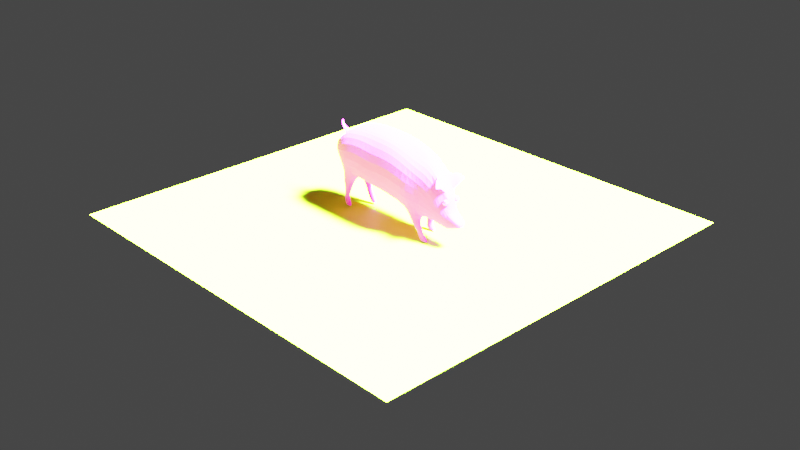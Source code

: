 # Source: pigCompleted.blend  (saved by Blender 2.80.75; exported with 4.5.12 LTS)
import bpy
from mathutils import Matrix  # noqa: F401  (used for matrix-valued properties, if any)

bpy.ops.wm.read_factory_settings(use_empty=True)
scene = bpy.context.scene
scene.name = 'Scene'

# ---- collections
col_collection = bpy.data.collections.new('Collection'); scene.collection.children.link(col_collection)

# ---- images (referenced by path relative to the original .blend; pixels are not part of the script)
import os
ASSET_DIR = os.environ.get("B2B_ASSET_DIR", "")  # directory of the original .blend (textures are referenced by path, not embedded)
HERE = os.path.dirname(os.path.abspath(__file__))  # packed textures are extracted next to this script under _unpacked/

def load_image(name, relpath, width, height, colorspace="sRGB"):
    """Load a texture the original file referenced (path relative to the .blend, or extracted next to this script)."""
    p = next((c for c in (os.path.join(HERE, relpath), os.path.join(ASSET_DIR, relpath)) if relpath and os.path.exists(c)), "")
    if p:
        img = bpy.data.images.load(p, check_existing=True)
        img.name = name
    else:  # same state as the original file: an image datablock whose file is absent (Cycles renders it pink)
        img = bpy.data.images.new(name, width, height)
        img.source = "FILE"
        img.filepath = "//" + (relpath or name)
    img.colorspace_settings.name = colorspace
    return img
img_doublesizeboarfur_jpg = load_image('doublesizeboarfur.jpg', 'doublesizeboarfur.jpg', 1024, 1024, 'sRGB')
img_eye_jpg = load_image('eye.jpg', 'eye.jpg', 1024, 1024, 'sRGB')

# ---- materials (node trees are filled in below, after node groups)
mat_material_001 = bpy.data.materials.new('Material.001')
mat_material_003 = bpy.data.materials.new('Material.003')
mat_material_002 = bpy.data.materials.new('Material.002')

# ---- material node trees
mat_material_001.use_nodes = True; mat_material_001.node_tree.nodes.clear()
_N = mat_material_001.node_tree.nodes; _L = mat_material_001.node_tree.links
n0 = _N.new('ShaderNodeOutputMaterial'); n0.name = 'Material Output'; n0.location = (300, 300)
n1 = _N.new('ShaderNodeBsdfPrincipled'); n1.name = 'Principled BSDF'; n1.location = (10, 300)
n1.distribution = 'GGX'
n1.subsurface_method = 'BURLEY'
n1.inputs[2].default_value = 1.0
n1.inputs[3].default_value = 1.45
n1.inputs[27].default_value = (0.0, 0.0, 0.0, 1.0)
n1.inputs[28].default_value = 1.0
n2 = _N.new('ShaderNodeTexImage'); n2.name = 'Image Texture'; n2.location = (-280, 280)
n2.image = img_doublesizeboarfur_jpg
_L.new(n1.outputs[0], n0.inputs[0])
_L.new(n2.outputs[0], n1.inputs[0])
n0.is_active_output = True
mat_material_003.use_nodes = True; mat_material_003.node_tree.nodes.clear()
_N = mat_material_003.node_tree.nodes; _L = mat_material_003.node_tree.links
n0 = _N.new('ShaderNodeOutputMaterial'); n0.name = 'Material Output'; n0.location = (300, 300)
n1 = _N.new('ShaderNodeBsdfPrincipled'); n1.name = 'Principled BSDF'; n1.location = (10, 300)
n1.distribution = 'GGX'
n1.subsurface_method = 'BURLEY'
n1.inputs[3].default_value = 1.45
n1.inputs[27].default_value = (0.0, 0.0, 0.0, 1.0)
n1.inputs[28].default_value = 1.0
n2 = _N.new('ShaderNodeTexImage'); n2.name = 'Image Texture'; n2.location = (-280, 280)
n2.image = img_eye_jpg
_L.new(n1.outputs[0], n0.inputs[0])
_L.new(n2.outputs[0], n1.inputs[0])
n0.is_active_output = True
mat_material_002.use_nodes = True; mat_material_002.node_tree.nodes.clear()
_N = mat_material_002.node_tree.nodes; _L = mat_material_002.node_tree.links
n0 = _N.new('ShaderNodeOutputMaterial'); n0.name = 'Material Output'; n0.location = (300, 300)
n1 = _N.new('ShaderNodeBsdfPrincipled'); n1.name = 'Principled BSDF'; n1.location = (10, 300)
n1.distribution = 'GGX'
n1.subsurface_method = 'BURLEY'
n1.inputs[0].default_value = (0.157, 0.8, 0.0, 1.0)
n1.inputs[3].default_value = 1.45
n1.inputs[27].default_value = (0.0, 0.0, 0.0, 1.0)
n1.inputs[28].default_value = 1.0
_L.new(n1.outputs[0], n0.inputs[0])
n0.is_active_output = True

# ---- world
world_world = bpy.data.worlds.new('World'); scene.world = world_world
world_world.use_nodes = True; world_world.node_tree.nodes.clear()
_N = world_world.node_tree.nodes; _L = world_world.node_tree.links
n0 = _N.new('ShaderNodeOutputWorld'); n0.name = 'World Output'; n0.location = (300, 300)
n1 = _N.new('ShaderNodeBackground'); n1.name = 'Background'; n1.location = (10, 300)
n1.inputs[0].default_value = (0.05088, 0.05088, 0.05088, 1.0)
_L.new(n1.outputs[0], n0.inputs[0])
n0.is_active_output = True
world_world.color = (0.05088, 0.05088, 0.05088)
world_world.use_sun_shadow = False
world_world.sun_shadow_jitter_overblur = 0.0

# ---- cameras
cam_camera = bpy.data.cameras.new('Camera')
cam_camera.clip_end = 100.0
cam_camera.ortho_scale = 7.314

# ---- lights
light_light = bpy.data.lights.new('Light', 'SUN')
light_light.transmission_factor = 0.0
light_light.angle = 0.1993
light_light.energy = 1000.0
light_light.shadow_soft_size = 0.1
light_light.shadow_cascade_max_distance = 1000.0

# ---- meshes
me_plane = bpy.data.meshes.new('Plane')
me_plane.from_pydata([(0.5676, -0.1003, 0.1547), (0.448, -0.1405, 0.1889), (0.3143, -0.1429, -0.3372), (0.4815, -0.1238, -0.3691), (0.5073, -0.1668, -0.07919), (0.1295, -0.1798, -0.2852), (0.2391, -0.1346, 0.2636), (0.08434, -0.1356, 0.2917), (0.3554, -0.2563, 0.01421), (-0.05019, -0.1346, 0.2926), (-0.1807, -0.1346, 0.2911), (-0.0114, -0.1785, -0.253), (0.1684, -0.2563, 0.05389), (-0.3494, -0.1346, 0.2759), (-0.1463, -0.1767, -0.2416), (0.03027, -0.2563, 0.06381), (-0.4982, -0.1276, 0.2527), (-0.3998, -0.1531, -0.231), (-0.2953, -0.1785, -0.2377), (-0.2506, -0.2563, 0.07831), (-0.6265, -0.1531, 0.1599), (-0.6003, -0.1531, -0.2542), (-0.3872, -0.2563, 0.07831), (-0.6809, -0.1531, 0.07687), (-0.6578, -0.1224, -0.1214), (-0.549, -0.2563, 0.04092), (-0.6954, -0.1531, 0.02163), (-0.7108, -0.129, -0.0291), (-0.6444, -0.1961, -0.006689), (0.6405, -0.1238, -0.1647), (0.6751, -0.0997, 0.07137), (0.6071, -0.09163, -0.3716), (0.724, -0.1074, -0.2427), (0.7528, -0.05721, -0.04133), (0.7252, -0.04959, -0.4143), (0.7851, -0.07148, -0.2638), (0.7963, -0.05708, -0.1209), (0.8086, -0.06852, -0.401), (-0.1117, -0.2563, 0.04931), (0.9092, -0.04626, -0.3654), (0.9119, -0.05083, -0.33), (0.8771, -0.05761, -0.3753), (0.8826, -0.06146, -0.3089), (0.8176, -0.04641, -0.2601), (0.8828, -0.04002, -0.2953), (-0.6931, -0.06622, -0.1243), (-0.7293, -0.07408, -0.03521), (-0.04002, -0.08813, -0.2933), (-0.1749, -0.0864, -0.2819), (0.869, -0.03675, -0.4038), (0.7918, -0.04247, -0.433), (0.9365, -0.02807, -0.3319), (0.6029, -0.04954, -0.4076), (0.4815, -0.04641, -0.3691), (-0.4754, -0.07653, 0.2728), (-0.338, -0.07653, 0.3003), (0.413, -0.04641, 0.2576), (0.5641, -0.04641, 0.1965), (0.6957, -0.05014, 0.08023), (-0.3193, -0.0827, -0.2623), (-0.3998, -0.07653, -0.231), (0.2926, -0.07653, -0.3122), (0.7088, -0.01195, -0.4545), (-0.6265, -0.07653, 0.1599), (0.0989, -0.0827, -0.2837), (0.7486, -0.04453, -0.04546), (-0.6003, -0.07653, -0.2542), (-0.7264, -0.07496, 0.02335), (-0.6879, -0.07898, 0.1104), (0.07258, -0.07653, 0.3018), (0.2145, -0.07653, 0.2881), (0.7934, -0.03087, -0.1049), (-0.2052, -0.07653, 0.3156), (-0.07471, -0.07653, 0.3171), (0.9322, -0.02451, -0.3803), (-0.6246, -0.1408, -0.3523), (-0.4971, -0.1408, -0.3423), (-0.4971, -0.08882, -0.3423), (-0.6246, -0.08882, -0.3523), (-0.6058, -0.1323, -0.4375), (-0.5258, -0.1323, -0.4409), (-0.5258, -0.09732, -0.4409), (-0.6039, -0.09183, -0.4391), (-0.6229, -0.1283, -0.4944), (-0.561, -0.1283, -0.497), (-0.561, -0.1013, -0.497), (-0.6261, -0.09408, -0.493), (-0.6192, -0.1269, -0.5542), (-0.5506, -0.134, -0.5586), (-0.5578, -0.09618, -0.5575), (-0.6355, -0.09557, -0.5531), (-0.6062, -0.1332, -0.6248), (-0.5218, -0.1332, -0.626), (-0.5218, -0.09636, -0.626), (-0.6062, -0.09636, -0.6248), (0.3677, -0.1375, -0.4549), (0.4867, -0.1375, -0.442), (0.4798, -0.09372, -0.4468), (0.3677, -0.09104, -0.4549), (0.4545, -0.1276, -0.5293), (0.5179, -0.1276, -0.5107), (0.512, -0.1042, -0.5148), (0.4545, -0.102, -0.5293), (0.4644, -0.1305, -0.5892), (0.5408, -0.1305, -0.5629), (0.535, -0.1014, -0.5669), (0.4644, -0.09911, -0.5892), (0.4993, -0.1359, -0.6288), (0.6081, -0.1359, -0.6281), (0.6081, -0.09367, -0.6281), (0.4993, -0.09367, -0.6288), (0.5427, -0.163, 0.04539), (0.3846, -0.203, 0.1469), (0.1865, -0.2, 0.2044), (0.04639, -0.2, 0.2162), (-0.2329, -0.2, 0.2303), (-0.3676, -0.2, 0.2226), (-0.517, -0.2, 0.1902), (-0.6407, -0.1834, 0.1008), (0.6503, -0.1463, -0.0355), (0.7478, -0.07881, -0.1297), (0.7646, -0.05683, -0.1376), (-0.09827, -0.2, 0.2168), (-0.688, -0.1531, 0.04968), (0.8084, -0.04255, -0.1852), (-0.7152, -0.07262, 0.05141), (-0.7028, -0.1531, -0.006536), (0.4953, -0.1541, -0.2345), (0.3207, -0.2318, -0.1743), (0.1396, -0.2318, -0.13), (0.003397, -0.2318, -0.122), (-0.279, -0.2318, -0.1071), (-0.3963, -0.2318, -0.1015), (-0.5764, -0.1883, -0.1112), (-0.659, -0.1531, -0.09239), (0.6216, -0.1243, -0.2756), (0.7347, -0.08962, -0.3437), (0.8189, -0.07014, -0.3366), (-0.1358, -0.2318, -0.1517), (0.9098, -0.04922, -0.3477), (0.8816, -0.06152, -0.3416), (-0.7324, -0.07043, -0.004869), (0.9352, -0.02531, -0.3568), (0.5218, -0.123, 0.17), (0.3955, -0.1542, -0.355), (0.426, -0.2031, -0.03257), (0.387, -0.06147, -0.3406), (0.4885, -0.04641, 0.227), (0.4244, -0.1624, -0.4506), (0.4212, -0.08299, -0.4502), (0.4838, -0.1485, -0.5218), (0.4811, -0.09523, -0.5215), (0.5065, -0.1367, -0.5766), (0.4975, -0.09236, -0.5775), (0.5537, -0.1359, -0.6285), (0.5537, -0.09367, -0.6285), (0.4694, -0.1856, 0.08378), (0.4044, -0.1987, -0.2025), (-0.418, -0.1346, 0.2621), (-0.5072, -0.1761, -0.2453), (-0.4681, -0.2563, 0.05961), (-0.5, -0.07653, -0.2426), (-0.4067, -0.07653, 0.2866), (-0.5681, -0.1638, -0.35), (-0.5579, -0.07264, -0.3396), (-0.5667, -0.1524, -0.4419), (-0.5645, -0.07515, -0.4308), (-0.5902, -0.1376, -0.4939), (-0.5883, -0.0896, -0.4858), (-0.5946, -0.134, -0.5567), (-0.5946, -0.09559, -0.5567), (-0.564, -0.1332, -0.6254), (-0.564, -0.09636, -0.6254), (-0.4423, -0.2, 0.2064), (-0.4936, -0.2332, -0.109), (0.769, -0.1157, -0.01977), (0.7018, -0.152, 0.06027), (0.6953, -0.1111, 0.1005), (0.798, -0.091, -0.01129), (0.7686, -0.1355, 0.02406), (0.7297, -0.1569, 0.06612), (0.7282, -0.1444, 0.09573), (0.7912, -0.1369, 0.02769), (0.7713, -0.1978, 0.01372), (0.7619, -0.1987, 0.03175), (0.7602, -0.1917, 0.05076), (0.7816, -0.1875, 0.02748), (-0.688, -0.03284, 0.1229), (-0.6725, -0.03218, 0.1438), (-0.7441, -0.02152, 0.1558), (-0.7368, -0.02185, 0.1677), (-0.7725, -0.01542, 0.2035), (-0.7657, -0.01588, 0.2101), (-0.7777, -0.01172, 0.2315), (-0.7703, -0.0118, 0.2341), (-0.7687, -0.006673, 0.2438), (-0.7652, -0.00761, 0.2425), (0.4815, 0.0, -0.3691), (0.5641, 0.0, 0.1965), (0.413, 0.0, 0.2756), (0.2928, 0.0, -0.3201), (0.1085, 0.0, -0.301), (0.2145, 0.0, 0.3062), (0.07258, 0.0, 0.3199), (-0.03262, 0.0, -0.3115), (-0.3105, 0.0, -0.2998), (-0.2052, 0.0, 0.3337), (-0.338, 0.0, 0.3184), (-0.4128, 0.0, -0.2754), (-0.6416, 0.0, -0.219), (-0.4754, 0.0, 0.2728), (-0.6265, 0.0, 0.1599), (-0.6879, 0.0, 0.09229), (-0.704, 0.0, -0.09413), (-0.7248, 0.0, -0.03361), (0.604, 0.0, -0.4069), (0.678, 0.0, 0.08577), (0.7059, 0.0, -0.4488), (0.7684, 0.0, -0.05219), (0.7887, 0.0, -0.4404), (0.7974, 0.0, -0.1002), (-0.07471, 0.0, 0.3352), (-0.1703, 0.0, -0.2833), (-0.7314, 0.0, 0.01991), (0.8176, 0.0, -0.2601), (0.9314, 0.0, -0.3835), (0.9369, 0.0, -0.331), (0.866, 0.0, -0.4136), (0.8819, 0.0, -0.2925), (0.5676, 0.1003, 0.1547), (0.448, 0.1405, 0.1889), (0.3143, 0.1429, -0.3372), (0.4815, 0.1238, -0.3691), (0.5073, 0.1668, -0.07919), (0.1295, 0.1798, -0.2852), (0.2391, 0.1346, 0.2636), (0.08434, 0.1356, 0.2917), (0.3554, 0.2563, 0.01421), (-0.05019, 0.1346, 0.2926), (-0.1807, 0.1346, 0.2911), (-0.0114, 0.1785, -0.253), (0.1684, 0.2563, 0.05389), (-0.3494, 0.1346, 0.2759), (-0.1463, 0.1767, -0.2416), (0.03027, 0.2563, 0.06381), (-0.4982, 0.1276, 0.2527), (-0.3998, 0.1531, -0.231), (-0.2953, 0.1785, -0.2377), (-0.2506, 0.2563, 0.07831), (-0.6265, 0.1531, 0.1599), (-0.6003, 0.1531, -0.2542), (-0.3872, 0.2563, 0.07831), (-0.6809, 0.1531, 0.07687), (-0.6578, 0.1224, -0.1214), (-0.549, 0.2563, 0.04092), (-0.6954, 0.1531, 0.02163), (-0.7108, 0.129, -0.0291), (-0.6444, 0.1961, -0.006689), (0.6405, 0.1238, -0.1647), (0.6751, 0.0997, 0.07137), (0.6071, 0.09163, -0.3716), (0.724, 0.1074, -0.2427), (0.7528, 0.05721, -0.04133), (0.7252, 0.04959, -0.4143), (0.7868, 0.07488, -0.2697), (0.7963, 0.05708, -0.1209), (0.8086, 0.06852, -0.401), (-0.1117, 0.2563, 0.04931), (0.9092, 0.04626, -0.3654), (0.9119, 0.05083, -0.33), (0.8771, 0.05761, -0.3753), (0.8826, 0.06146, -0.3089), (0.8176, 0.04641, -0.2601), (0.8828, 0.04002, -0.2953), (-0.6931, 0.06622, -0.1243), (-0.7293, 0.07408, -0.03521), (-0.04002, 0.08813, -0.2933), (-0.1749, 0.0864, -0.2819), (0.869, 0.03675, -0.4038), (0.7918, 0.04247, -0.433), (0.9365, 0.02807, -0.3319), (0.6029, 0.04954, -0.4076), (0.4815, 0.04641, -0.3691), (-0.4754, 0.07653, 0.2728), (-0.338, 0.07653, 0.3003), (0.413, 0.04641, 0.2576), (0.5641, 0.04641, 0.1965), (0.6957, 0.05014, 0.08023), (-0.3193, 0.0827, -0.2623), (-0.3998, 0.07653, -0.231), (0.2926, 0.07653, -0.3122), (0.7088, 0.01195, -0.4545), (-0.6265, 0.07653, 0.1599), (0.0989, 0.0827, -0.2837), (0.7486, 0.04453, -0.04546), (-0.6003, 0.07653, -0.2542), (-0.7264, 0.07496, 0.02335), (-0.6879, 0.07898, 0.1104), (0.07258, 0.07653, 0.3018), (0.2145, 0.07653, 0.2881), (0.7934, 0.03087, -0.1049), (-0.2052, 0.07653, 0.3156), (-0.07471, 0.07653, 0.3171), (0.9337, 0.02423, -0.3801), (-0.6062, 0.1408, -0.3523), (-0.4787, 0.1408, -0.3423), (-0.4787, 0.08882, -0.3423), (-0.6062, 0.08882, -0.3523), (-0.5563, 0.1323, -0.4375), (-0.4763, 0.1323, -0.4409), (-0.4763, 0.09732, -0.4409), (-0.5544, 0.09183, -0.4391), (-0.5313, 0.1283, -0.4944), (-0.4694, 0.1283, -0.497), (-0.4694, 0.1013, -0.497), (-0.5345, 0.09408, -0.493), (-0.4908, 0.1269, -0.5542), (-0.4222, 0.134, -0.5586), (-0.4294, 0.09618, -0.5575), (-0.5071, 0.09557, -0.5531), (-0.4778, 0.1332, -0.6248), (-0.3933, 0.1332, -0.626), (-0.3933, 0.09636, -0.626), (-0.4778, 0.09636, -0.6248), (0.3238, 0.1375, -0.4549), (0.4428, 0.1375, -0.442), (0.4358, 0.09372, -0.4468), (0.3238, 0.09104, -0.4549), (0.3564, 0.1383, -0.5293), (0.4412, 0.1276, -0.5107), (0.4353, 0.1042, -0.5148), (0.3622, 0.1083, -0.5293), (0.338, 0.1305, -0.5892), (0.4145, 0.1305, -0.5629), (0.4086, 0.1014, -0.5669), (0.338, 0.09911, -0.5892), (0.373, 0.1359, -0.6288), (0.4818, 0.1359, -0.6281), (0.4818, 0.09367, -0.6281), (0.373, 0.09367, -0.6288), (0.8098, 0.0, -0.1826), (-0.7174, 0.0, 0.05148), (0.5427, 0.163, 0.04539), (0.3846, 0.203, 0.1469), (0.1865, 0.2, 0.2044), (0.04639, 0.2, 0.2162), (-0.2329, 0.2, 0.2303), (-0.3676, 0.2, 0.2226), (-0.517, 0.2, 0.1902), (-0.6407, 0.1834, 0.1008), (0.6503, 0.1463, -0.0355), (0.7478, 0.07881, -0.1297), (0.7662, 0.06023, -0.1435), (-0.09827, 0.2, 0.2168), (-0.688, 0.1531, 0.04968), (0.8084, 0.04255, -0.1852), (-0.7152, 0.07262, 0.05141), (-0.7285, 0.0, -0.01005), (0.9367, -0.0004912, -0.3578), (-0.7028, 0.1531, -0.006536), (0.4953, 0.1541, -0.2345), (0.3207, 0.2318, -0.1743), (0.1396, 0.2318, -0.13), (0.003397, 0.2318, -0.122), (-0.279, 0.2318, -0.1071), (-0.3963, 0.2318, -0.1015), (-0.5764, 0.1883, -0.1112), (-0.659, 0.1531, -0.09239), (0.6216, 0.1243, -0.2756), (0.7347, 0.08962, -0.3437), (0.8189, 0.07014, -0.3366), (-0.1358, 0.2318, -0.1517), (0.9098, 0.04922, -0.3477), (0.8816, 0.06152, -0.3416), (-0.7324, 0.07043, -0.004869), (0.9362, 0.02441, -0.3571), (0.4885, 0.0, 0.2451), (0.3871, 0.0, -0.3446), (0.5218, 0.123, 0.17), (0.3955, 0.1542, -0.355), (0.426, 0.2031, -0.03257), (0.387, 0.06147, -0.3406), (0.4885, 0.04641, 0.227), (0.3805, 0.1624, -0.4506), (0.3773, 0.08299, -0.4502), (0.4071, 0.1485, -0.5218), (0.4045, 0.09523, -0.5215), (0.3802, 0.1367, -0.5766), (0.3712, 0.09236, -0.5775), (0.4274, 0.1359, -0.6285), (0.4274, 0.09367, -0.6285), (0.4694, 0.1856, 0.08378), (0.4044, 0.1987, -0.2025), (-0.4067, 0.0, 0.3047), (-0.5617, 0.0, -0.2529), (-0.418, 0.1346, 0.2621), (-0.5072, 0.1761, -0.2453), (-0.4681, 0.2563, 0.05961), (-0.5, 0.07653, -0.2426), (-0.4067, 0.07653, 0.2866), (-0.5497, 0.1638, -0.35), (-0.5396, 0.07264, -0.3396), (-0.5172, 0.1524, -0.4419), (-0.5149, 0.07515, -0.4308), (-0.4986, 0.1376, -0.4939), (-0.4966, 0.0896, -0.4858), (-0.4661, 0.134, -0.5567), (-0.4661, 0.09559, -0.5567), (-0.4355, 0.1332, -0.6254), (-0.4355, 0.09636, -0.6254), (-0.4423, 0.2, 0.2064), (-0.4936, 0.2332, -0.109), (0.769, 0.1157, -0.01977), (0.7018, 0.152, 0.06027), (0.6953, 0.1111, 0.1005), (0.798, 0.091, -0.01129), (0.7686, 0.1355, 0.02406), (0.7297, 0.1569, 0.06612), (0.7282, 0.1444, 0.09573), (0.7912, 0.1369, 0.02769), (0.7713, 0.1978, 0.01372), (0.7619, 0.1987, 0.03175), (0.7602, 0.1917, 0.05076), (0.7816, 0.1875, 0.02748), (-0.6724, 0.0, 0.1526), (-0.6905, 0.0, 0.1178), (-0.688, 0.03284, 0.1229), (-0.6725, 0.03218, 0.1438), (-0.7347, 0.0, 0.1739), (-0.7455, 0.0, 0.1543), (-0.7441, 0.02152, 0.1558), (-0.7368, 0.02185, 0.1677), (-0.763, 0.0, 0.2125), (-0.7745, 0.0, 0.2028), (-0.7725, 0.01542, 0.2035), (-0.7657, 0.01588, 0.2101), (-0.7683, 0.0, 0.2354), (-0.7792, 0.0, 0.2316), (-0.7777, 0.01172, 0.2315), (-0.7703, 0.0118, 0.2341), (-0.7642, 0.0, 0.2435), (-0.7668, 0.0, 0.2458), (-0.7687, 0.006673, 0.2438), (-0.7652, 0.00761, 0.2425), (0.8162, 0.1071, -0.1069), (0.8162, 0.1071, -0.1872), (0.8162, 0.02688, -0.1069), (0.8162, 0.02688, -0.1872), (0.736, 0.1071, -0.1069), (0.736, 0.1071, -0.1872), (-1.0, 1.064, 2.182), (0.736, 0.02688, -0.1069), (0.736, 0.02688, -0.1872), (0.8162, -0.02568, -0.1058), (0.8162, -0.02568, -0.1861), (0.8162, -0.1059, -0.1058), (0.8162, -0.1059, -0.1861), (0.736, -0.02568, -0.1058), (0.736, -0.02568, -0.1861), (0.736, -0.1059, -0.1058), (0.736, -0.1059, -0.1861)], [], [(157, 144, 3, 127), (129, 5, 2, 128), (130, 11, 5, 129), (138, 14, 11, 130), (132, 17, 18, 131), (174, 159, 17, 132), (134, 24, 21, 133), (123, 118, 20, 23), (127, 3, 31, 135), (135, 31, 34, 136), (136, 34, 37, 137), (131, 18, 14, 138), (115, 19, 38, 122), (120, 32, 35, 121), (119, 29, 32, 120), (111, 4, 29, 119), (126, 134, 28, 26), (118, 28, 25, 117), (173, 160, 22, 116), (116, 22, 19, 115), (122, 38, 15, 114), (114, 15, 12, 113), (113, 12, 8, 112), (156, 145, 4, 111), (140, 41, 39, 139), (137, 37, 41, 140), (44, 43, 35, 42), (46, 45, 24, 27), (48, 47, 11, 14), (50, 49, 41, 37), (51, 44, 42, 40), (53, 52, 31, 3), (162, 54, 16, 158), (147, 56, 1, 143), (58, 57, 0, 30), (60, 59, 18, 17), (144, 2, 95, 148), (52, 62, 34, 31), (54, 63, 20, 16), (64, 61, 2, 5), (33, 65, 178, 175), (161, 60, 77, 164), (125, 67, 26, 123), (70, 69, 7, 6), (124, 71, 36, 121), (56, 70, 6, 1), (62, 50, 37, 34), (63, 68, 23, 20), (71, 65, 33, 36), (45, 66, 21, 24), (73, 72, 10, 9), (69, 73, 9, 7), (47, 64, 5, 11), (59, 48, 14, 18), (142, 51, 40, 139), (141, 46, 27, 126), (49, 74, 39, 41), (72, 55, 13, 10), (206, 207, 55, 72), (227, 225, 74, 49), (357, 214, 46, 141), (358, 226, 51, 142), (205, 222, 48, 59), (204, 201, 64, 47), (203, 221, 73, 69), (221, 206, 72, 73), (213, 209, 66, 45), (220, 218, 65, 71), (63, 211, 424, 188), (217, 219, 50, 62), (199, 202, 70, 56), (340, 220, 71, 124), (202, 203, 69, 70), (341, 223, 67, 125), (394, 208, 60, 161), (218, 216, 58, 65), (201, 200, 61, 64), (210, 211, 63, 54), (215, 217, 62, 52), (377, 197, 53, 146), (208, 205, 59, 60), (216, 198, 57, 58), (376, 199, 56, 147), (393, 210, 54, 162), (197, 215, 52, 53), (226, 228, 44, 51), (219, 227, 49, 50), (222, 204, 47, 48), (214, 213, 45, 46), (228, 224, 43, 44), (75, 78, 82, 79), (159, 21, 75, 163), (21, 66, 78, 75), (60, 17, 76, 77), (166, 81, 85, 168), (163, 75, 79, 165), (164, 77, 81, 166), (77, 76, 80, 81), (85, 84, 88, 89), (81, 80, 84, 85), (79, 82, 86, 83), (165, 79, 83, 167), (87, 90, 94, 91), (83, 86, 90, 87), (167, 83, 87, 169), (168, 85, 89, 170), (172, 93, 92, 171), (169, 87, 91, 171), (170, 89, 93, 172), (89, 88, 92, 93), (95, 98, 102, 99), (146, 53, 97, 149), (2, 61, 98, 95), (53, 3, 96, 97), (99, 102, 106, 103), (148, 95, 99, 150), (149, 97, 101, 151), (97, 96, 100, 101), (153, 105, 109, 155), (150, 99, 103, 152), (151, 101, 105, 153), (101, 100, 104, 105), (155, 109, 108, 154), (105, 104, 108, 109), (103, 106, 110, 107), (152, 103, 107, 154), (212, 341, 125, 68), (224, 340, 124, 43), (43, 124, 121, 35), (68, 125, 123, 23), (143, 156, 111, 0), (6, 113, 112, 1), (7, 114, 113, 6), (9, 122, 114, 7), (13, 116, 115, 10), (158, 173, 116, 13), (20, 118, 117, 16), (0, 111, 119, 30), (30, 119, 120, 33), (33, 120, 121, 36), (10, 115, 122, 9), (26, 28, 118, 123), (225, 358, 142, 74), (223, 357, 141, 67), (67, 141, 126, 26), (74, 142, 139, 39), (35, 137, 140, 42), (42, 140, 139, 40), (27, 24, 134, 126), (19, 131, 138, 38), (32, 136, 137, 35), (29, 135, 136, 32), (4, 127, 135, 29), (28, 134, 133, 25), (160, 174, 132, 22), (22, 132, 131, 19), (38, 138, 130, 15), (15, 130, 129, 12), (12, 129, 128, 8), (145, 157, 127, 4), (8, 128, 157, 145), (1, 112, 156, 143), (104, 152, 154, 108), (110, 155, 154, 107), (102, 151, 153, 106), (100, 150, 152, 104), (106, 153, 155, 110), (98, 149, 151, 102), (96, 148, 150, 100), (61, 146, 149, 98), (198, 376, 147, 57), (200, 377, 146, 61), (3, 144, 148, 96), (57, 147, 143, 0), (112, 8, 145, 156), (128, 2, 144, 157), (25, 133, 174, 160), (16, 117, 173, 158), (90, 170, 172, 94), (88, 169, 171, 92), (94, 172, 171, 91), (86, 168, 170, 90), (84, 167, 169, 88), (80, 165, 167, 84), (78, 164, 166, 82), (76, 163, 165, 80), (82, 166, 168, 86), (17, 159, 163, 76), (207, 393, 162, 55), (209, 394, 161, 66), (66, 161, 164, 78), (55, 162, 158, 13), (117, 25, 160, 173), (133, 21, 159, 174), (177, 176, 180, 181), (30, 33, 175, 176), (65, 58, 177, 178), (58, 30, 176, 177), (179, 182, 186, 183), (175, 178, 182, 179), (176, 175, 179, 180), (178, 177, 181, 182), (186, 185, 184, 183), (180, 179, 183, 184), (182, 181, 185, 186), (181, 180, 184, 185), (188, 424, 428, 190), (68, 63, 188, 187), (212, 68, 187, 425), (189, 190, 192, 191), (187, 188, 190, 189), (425, 187, 189, 429), (192, 432, 436, 194), (429, 189, 191, 433), (190, 428, 432, 192), (193, 194, 196, 195), (191, 192, 194, 193), (433, 191, 193, 437), (440, 441, 195, 196), (437, 193, 195, 441), (194, 436, 440, 196), (392, 360, 232, 379), (362, 361, 231, 234), (363, 362, 234, 240), (371, 363, 240, 243), (365, 364, 247, 246), (411, 365, 246, 396), (367, 366, 250, 253), (354, 252, 249, 349), (360, 368, 260, 232), (368, 369, 263, 260), (369, 370, 266, 263), (364, 371, 243, 247), (346, 353, 267, 248), (351, 352, 264, 261), (350, 351, 261, 258), (342, 350, 258, 233), (359, 255, 257, 367), (349, 348, 254, 257), (410, 347, 251, 397), (347, 346, 248, 251), (353, 345, 244, 267), (345, 344, 241, 244), (344, 343, 237, 241), (391, 342, 233, 380), (373, 372, 268, 270), (370, 373, 270, 266), (273, 271, 264, 272), (275, 256, 253, 274), (277, 243, 240, 276), (279, 266, 270, 278), (280, 269, 271, 273), (282, 232, 260, 281), (399, 395, 245, 283), (382, 378, 230, 285), (287, 259, 229, 286), (289, 246, 247, 288), (379, 383, 324, 231), (281, 260, 263, 291), (283, 245, 249, 292), (293, 234, 231, 290), (262, 412, 415, 294), (398, 401, 306, 289), (356, 354, 255, 296), (299, 235, 236, 298), (355, 352, 265, 300), (285, 230, 235, 299), (291, 263, 266, 279), (292, 249, 252, 297), (300, 265, 262, 294), (274, 253, 250, 295), (302, 238, 239, 301), (298, 236, 238, 302), (276, 240, 234, 293), (288, 247, 243, 277), (375, 372, 269, 280), (374, 359, 256, 275), (278, 270, 268, 303), (301, 239, 242, 284), (206, 301, 284, 207), (227, 278, 303, 225), (357, 374, 275, 214), (358, 375, 280, 226), (205, 288, 277, 222), (204, 276, 293, 201), (203, 298, 302, 221), (221, 302, 301, 206), (213, 274, 295, 209), (220, 300, 294, 218), (292, 427, 424, 211), (217, 291, 279, 219), (199, 285, 299, 202), (340, 355, 300, 220), (202, 299, 298, 203), (341, 356, 296, 223), (394, 398, 289, 208), (218, 294, 287, 216), (201, 293, 290, 200), (210, 283, 292, 211), (215, 281, 291, 217), (377, 381, 282, 197), (208, 289, 288, 205), (216, 287, 286, 198), (376, 382, 285, 199), (393, 399, 283, 210), (197, 282, 281, 215), (226, 280, 273, 228), (219, 279, 278, 227), (222, 277, 276, 204), (214, 275, 274, 213), (228, 273, 272, 224), (304, 308, 311, 307), (396, 400, 304, 250), (250, 304, 307, 295), (289, 306, 305, 246), (403, 405, 314, 310), (400, 402, 308, 304), (401, 403, 310, 306), (306, 310, 309, 305), (314, 318, 317, 313), (310, 314, 313, 309), (308, 312, 315, 311), (402, 404, 312, 308), (316, 320, 323, 319), (312, 316, 319, 315), (404, 406, 316, 312), (405, 407, 318, 314), (409, 408, 321, 322), (406, 408, 320, 316), (407, 409, 322, 318), (318, 322, 321, 317), (324, 328, 331, 327), (381, 384, 326, 282), (231, 324, 327, 290), (282, 326, 325, 232), (328, 332, 335, 331), (383, 385, 328, 324), (384, 386, 330, 326), (326, 330, 329, 325), (388, 390, 338, 334), (385, 387, 332, 328), (386, 388, 334, 330), (330, 334, 333, 329), (390, 389, 337, 338), (334, 338, 337, 333), (332, 336, 339, 335), (387, 389, 336, 332), (212, 297, 356, 341), (224, 272, 355, 340), (272, 264, 352, 355), (297, 252, 354, 356), (378, 229, 342, 391), (235, 230, 343, 344), (236, 235, 344, 345), (238, 236, 345, 353), (242, 239, 346, 347), (395, 242, 347, 410), (249, 245, 348, 349), (229, 259, 350, 342), (259, 262, 351, 350), (262, 265, 352, 351), (239, 238, 353, 346), (255, 354, 349, 257), (225, 303, 375, 358), (223, 296, 374, 357), (296, 255, 359, 374), (303, 268, 372, 375), (264, 271, 373, 370), (271, 269, 372, 373), (256, 359, 367, 253), (248, 267, 371, 364), (261, 264, 370, 369), (258, 261, 369, 368), (233, 258, 368, 360), (257, 254, 366, 367), (397, 251, 365, 411), (251, 248, 364, 365), (267, 244, 363, 371), (244, 241, 362, 363), (241, 237, 361, 362), (380, 233, 360, 392), (237, 380, 392, 361), (230, 378, 391, 343), (333, 337, 389, 387), (339, 336, 389, 390), (331, 335, 388, 386), (329, 333, 387, 385), (335, 339, 390, 388), (327, 331, 386, 384), (325, 329, 385, 383), (290, 327, 384, 381), (198, 286, 382, 376), (200, 290, 381, 377), (232, 325, 383, 379), (286, 229, 378, 382), (343, 391, 380, 237), (361, 392, 379, 231), (254, 397, 411, 366), (245, 395, 410, 348), (319, 323, 409, 407), (317, 321, 408, 406), (323, 320, 408, 409), (315, 319, 407, 405), (313, 317, 406, 404), (309, 313, 404, 402), (307, 311, 403, 401), (305, 309, 402, 400), (311, 315, 405, 403), (246, 305, 400, 396), (207, 284, 399, 393), (209, 295, 398, 394), (295, 307, 401, 398), (284, 242, 395, 399), (348, 410, 397, 254), (366, 411, 396, 250), (414, 418, 417, 413), (259, 413, 412, 262), (294, 415, 414, 287), (287, 414, 413, 259), (416, 420, 423, 419), (412, 416, 419, 415), (413, 417, 416, 412), (415, 419, 418, 414), (423, 420, 421, 422), (417, 421, 420, 416), (419, 423, 422, 418), (418, 422, 421, 417), (427, 431, 428, 424), (297, 426, 427, 292), (212, 425, 426, 297), (430, 434, 435, 431), (426, 430, 431, 427), (425, 429, 430, 426), (435, 439, 436, 432), (429, 433, 434, 430), (431, 435, 432, 428), (438, 442, 443, 439), (434, 438, 439, 435), (433, 437, 438, 434), (440, 443, 442, 441), (437, 441, 442, 438), (439, 443, 440, 436), (452, 451, 448, 449), (449, 445, 447, 452), (447, 446, 451, 452), (449, 448, 444, 445), (445, 444, 446, 447), (444, 448, 451, 446), (460, 459, 457, 458), (458, 454, 456, 460), (456, 455, 459, 460), (458, 457, 453, 454), (454, 453, 455, 456), (453, 457, 459, 455)])
me_plane.polygons.foreach_set('material_index', [0, 0, 0, 0, 0, 0, 0, 0, 0, 0, 0, 0, 0, 0, 0, 0, 0, 0, 0, 0, 0, 0, 0, 0, 0, 0, 0, 0, 0, 0, 0, 0, 0, 0, 0, 0, 0, 0, 0, 0, 0, 0, 0, 0, 0, 0, 0, 0, 0, 0, 0, 0, 0, 0, 0, 0, 0, 0, 0, 0, 0, 0, 0, 0, 0, 0, 0, 0, 0, 0, 0, 0, 0, 0, 0, 0, 0, 0, 0, 0, 0, 0, 0, 0, 0, 0, 0, 0, 0, 0, 0, 0, 0, 0, 0, 0, 0, 0, 0, 0, 0, 0, 0, 0, 0, 0, 0, 0, 0, 0, 0, 0, 0, 0, 0, 0, 0, 0, 0, 0, 0, 0, 0, 0, 0, 0, 0, 0, 0, 0, 0, 0, 0, 0, 0, 0, 0, 0, 0, 0, 0, 0, 0, 0, 0, 0, 0, 0, 0, 0, 0, 0, 0, 0, 0, 0, 0, 0, 0, 0, 0, 0, 0, 0, 0, 0, 0, 0, 0, 0, 0, 0, 0, 0, 0, 0, 0, 0, 0, 0, 0, 0, 0, 0, 0, 0, 0, 0, 0, 0, 0, 0, 0, 0, 0, 0, 0, 0, 0, 0, 0, 0, 0, 0, 0, 0, 0, 0, 0, 0, 0, 0, 0, 0, 0, 0, 0, 0, 0, 0, 0, 0, 0, 0, 0, 0, 0, 0, 0, 0, 0, 0, 0, 0, 0, 0, 0, 0, 0, 0, 0, 0, 0, 0, 0, 0, 0, 0, 0, 0, 0, 0, 0, 0, 0, 0, 0, 0, 0, 0, 0, 0, 0, 0, 0, 0, 0, 0, 0, 0, 0, 0, 0, 0, 0, 0, 0, 0, 0, 0, 0, 0, 0, 0, 0, 0, 0, 0, 0, 0, 0, 0, 0, 0, 0, 0, 0, 0, 0, 0, 0, 0, 0, 0, 0, 0, 0, 0, 0, 0, 0, 0, 0, 0, 0, 0, 0, 0, 0, 0, 0, 0, 0, 0, 0, 0, 0, 0, 0, 0, 0, 0, 0, 0, 0, 0, 0, 0, 0, 0, 0, 0, 0, 0, 0, 0, 0, 0, 0, 0, 0, 0, 0, 0, 0, 0, 0, 0, 0, 0, 0, 0, 0, 0, 0, 0, 0, 0, 0, 0, 0, 0, 0, 0, 0, 0, 0, 0, 0, 0, 0, 0, 0, 0, 0, 0, 0, 0, 0, 0, 0, 0, 0, 0, 0, 0, 0, 0, 0, 0, 0, 0, 0, 0, 0, 0, 0, 0, 0, 0, 0, 0, 0, 0, 0, 0, 0, 0, 0, 0, 0, 0, 0, 0, 0, 0, 0, 0, 0, 0, 0, 0, 0, 0, 0, 0, 0, 0, 0, 0, 0, 0, 1, 1, 1, 1, 1, 1, 1, 1, 1, 1, 1, 1])
_uv = me_plane.uv_layers.new(name='UVMap')
_uv.uv.foreach_set('vector', [0.3635, 0.4747, 0.4038, 0.4715, 0.4082, 0.5089, 0.3727, 0.5145, 0.3442, 0.3604, 0.3854, 0.3568, 0.3996, 0.4368, 0.3555, 0.4382, 0.3422, 0.3019, 0.3772, 0.2964, 0.3854, 0.3568, 0.3442, 0.3604, 0.3499, 0.2421, 0.3744, 0.2385, 0.3772, 0.2964, 0.3422, 0.3019, 0.3372, 0.1302, 0.3724, 0.13, 0.3735, 0.1744, 0.3385, 0.1806, 0.3391, 0.08843, 0.3756, 0.08345, 0.3724, 0.13, 0.3372, 0.1302, 0.3369, 0.01876, 0.3451, 0.01977, 0.3785, 0.04388, 0.3408, 0.05361, 0.5665, 0.02308, 0.5742, 0.05243, 0.5662, 0.07186, 0.5664, 0.03228, 0.3727, 0.5145, 0.4082, 0.5089, 0.4095, 0.5635, 0.384, 0.5692, 0.384, 0.5692, 0.4095, 0.5635, 0.4215, 0.6149, 0.4023, 0.6183, 0.4023, 0.6183, 0.4215, 0.6149, 0.4175, 0.6504, 0.4009, 0.6548, 0.3385, 0.1806, 0.3735, 0.1744, 0.3744, 0.2385, 0.3499, 0.2421, 0.2524, 0.2011, 0.2902, 0.1925, 0.2975, 0.2521, 0.2558, 0.259, 0.3474, 0.6242, 0.3758, 0.6135, 0.3821, 0.6403, 0.35, 0.6318, 0.3216, 0.5813, 0.3554, 0.5774, 0.3758, 0.6135, 0.3474, 0.6242, 0.3004, 0.5348, 0.3324, 0.5195, 0.3554, 0.5774, 0.3216, 0.5813, 0.3148, 0.0, 0.3369, 0.01876, 0.3138, 0.02434, 0.3076, 0.003192, 0.2864, 0.02622, 0.3138, 0.02434, 0.3, 0.06431, 0.2629, 0.07911, 0.2587, 0.1112, 0.2951, 0.09907, 0.2903, 0.1338, 0.2545, 0.1433, 0.2545, 0.1433, 0.2903, 0.1338, 0.2902, 0.1925, 0.2524, 0.2011, 0.2558, 0.259, 0.2975, 0.2521, 0.2937, 0.3131, 0.2558, 0.3211, 0.2558, 0.3211, 0.2937, 0.3131, 0.2962, 0.3724, 0.2588, 0.3813, 0.2588, 0.3813, 0.2962, 0.3724, 0.3063, 0.4527, 0.2734, 0.4663, 0.29, 0.503, 0.3196, 0.4839, 0.3324, 0.5195, 0.3004, 0.5348, 0.4023, 0.6819, 0.4111, 0.68, 0.4088, 0.694, 0.4042, 0.6942, 0.4009, 0.6548, 0.4175, 0.6504, 0.4111, 0.68, 0.4023, 0.6819, 0.6131, 0.8407, 0.6169, 0.8131, 0.6236, 0.8081, 0.6181, 0.8467, 0.02036, 0.7265, 0.0224, 0.7675, 0.007945, 0.774, 0.00619, 0.7282, 0.4991, 0.6543, 0.4985, 0.7092, 0.4753, 0.7254, 0.4758, 0.6705, 0.4264, 0.6436, 0.419, 0.6769, 0.4111, 0.68, 0.4175, 0.6504, 0.608, 0.8657, 0.6131, 0.8407, 0.6181, 0.8467, 0.6142, 0.8606, 0.5089, 0.9185, 0.5079, 0.9651, 0.4971, 0.9706, 0.4889, 0.9185, 0.546, 0.1803, 0.546, 0.1527, 0.5593, 0.1398, 0.5611, 0.1704, 0.6387, 0.563, 0.6408, 0.5341, 0.662, 0.5724, 0.6558, 0.5957, 0.6316, 0.6646, 0.6366, 0.5919, 0.6489, 0.6107, 0.6443, 0.6658, 0.5019, 0.5659, 0.5002, 0.5962, 0.4754, 0.6088, 0.4821, 0.5659, 0.4038, 0.4715, 0.3996, 0.4368, 0.43, 0.4598, 0.4283, 0.4837, 0.4198, 0.5624, 0.4327, 0.6085, 0.4215, 0.6149, 0.4095, 0.5635, 0.546, 0.1527, 0.5464, 0.07164, 0.5662, 0.07186, 0.5593, 0.1398, 0.4999, 0.7681, 0.5013, 0.8459, 0.4841, 0.8522, 0.4747, 0.7807, 0.371, 0.8599, 0.3711, 0.8657, 0.3616, 0.8387, 0.3711, 0.8332, 0.1569, 0.7226, 0.1808, 0.7052, 0.1653, 0.7634, 0.15, 0.7697, 0.5457, 0.01368, 0.5464, 0.002849, 0.5666, 0.01359, 0.5665, 0.02308, 0.5463, 0.3998, 0.5462, 0.3531, 0.5615, 0.3549, 0.5614, 0.4026, 0.3626, 0.6509, 0.3422, 0.6447, 0.3457, 0.6455, 0.35, 0.6318, 0.6408, 0.5341, 0.6523, 0.4775, 0.6659, 0.4956, 0.662, 0.5724, 0.4327, 0.6085, 0.4264, 0.6436, 0.4175, 0.6504, 0.4215, 0.6149, 0.5464, 0.07164, 0.5471, 0.03783, 0.5664, 0.03228, 0.5662, 0.07186, 0.6188, 0.7518, 0.625, 0.7211, 0.6283, 0.7214, 0.6249, 0.7598, 0.0224, 0.7675, 0.01983, 0.8357, 3.296e-05, 0.8358, 0.007945, 0.774, 0.5461, 0.3049, 0.546, 0.2585, 0.5611, 0.2613, 0.5612, 0.3077, 0.5462, 0.3531, 0.5461, 0.3049, 0.5612, 0.3077, 0.5615, 0.3549, 0.4985, 0.7092, 0.4999, 0.7681, 0.4747, 0.7807, 0.4753, 0.7254, 0.5002, 0.5962, 0.4991, 0.6543, 0.4758, 0.6705, 0.4754, 0.6088, 0.4071, 0.7055, 0.4006, 0.7061, 0.3996, 0.6951, 0.4042, 0.6942, 0.02132, 0.7145, 0.02036, 0.7265, 0.00619, 0.7282, 0.0, 0.7215, 0.419, 0.6769, 0.4132, 0.7043, 0.4088, 0.694, 0.4111, 0.68, 0.546, 0.2585, 0.546, 0.2079, 0.5611, 0.198, 0.5611, 0.2613, 0.5261, 0.2627, 0.5261, 0.2121, 0.546, 0.2079, 0.546, 0.2585, 0.3049, 0.7385, 0.3061, 0.7081, 0.3125, 0.7082, 0.3144, 0.7373, 0.03954, 0.7172, 0.03953, 0.7268, 0.02036, 0.7265, 0.02132, 0.7145, 0.6, 0.8732, 0.6009, 0.8638, 0.608, 0.8657, 0.6064, 0.874, 0.5215, 0.5959, 0.5214, 0.656, 0.4991, 0.6543, 0.5002, 0.5962, 0.5213, 0.7104, 0.5212, 0.7703, 0.4999, 0.7681, 0.4985, 0.7092, 0.5263, 0.3573, 0.5262, 0.3091, 0.5461, 0.3049, 0.5462, 0.3531, 0.5262, 0.3091, 0.5261, 0.2627, 0.546, 0.2585, 0.5461, 0.3049, 0.03953, 0.7538, 0.03957, 0.8137, 0.01983, 0.8357, 0.0224, 0.7675, 0.611, 0.7492, 0.6131, 0.7254, 0.625, 0.7211, 0.6188, 0.7518, 0.5464, 0.07164, 0.5266, 0.07142, 0.5266, 0.05344, 0.5349, 0.05132, 0.3019, 0.8087, 0.3034, 0.7734, 0.3144, 0.7726, 0.305, 0.8085, 0.5267, 0.4665, 0.5265, 0.404, 0.5463, 0.3998, 0.5388, 0.4621, 0.6079, 0.7811, 0.611, 0.7492, 0.6188, 0.7518, 0.6187, 0.7843, 0.5265, 0.404, 0.5263, 0.3573, 0.5462, 0.3531, 0.5463, 0.3998, 0.5269, 0.01273, 0.527, 0.0, 0.5464, 0.002849, 0.5457, 0.01368, 0.5217, 0.4962, 0.5216, 0.5558, 0.5019, 0.5659, 0.5019, 0.5229, 0.6131, 0.7254, 0.6192, 0.6553, 0.6316, 0.6646, 0.625, 0.7211, 0.5212, 0.7703, 0.5211, 0.8451, 0.5013, 0.8459, 0.4999, 0.7681, 0.5262, 0.1525, 0.5266, 0.07142, 0.5464, 0.07164, 0.546, 0.1527, 0.4017, 0.7274, 0.4242, 0.7271, 0.4259, 0.7323, 0.4017, 0.7487, 0.521, 0.8818, 0.5209, 0.9185, 0.5089, 0.9185, 0.5051, 0.8822, 0.5216, 0.5558, 0.5215, 0.5959, 0.5002, 0.5962, 0.5019, 0.5659, 0.6192, 0.6553, 0.6247, 0.589, 0.6366, 0.5919, 0.6316, 0.6646, 0.6275, 0.5538, 0.6296, 0.5249, 0.6408, 0.5341, 0.6387, 0.563, 0.5261, 0.1845, 0.5262, 0.1525, 0.546, 0.1527, 0.546, 0.1803, 0.5209, 0.9185, 0.5207, 0.9656, 0.5079, 0.9651, 0.5089, 0.9185, 0.6009, 0.8638, 0.603, 0.837, 0.6131, 0.8407, 0.608, 0.8657, 0.3034, 0.7734, 0.3049, 0.7385, 0.3144, 0.7373, 0.3144, 0.7726, 0.5214, 0.656, 0.5213, 0.7104, 0.4985, 0.7092, 0.4991, 0.6543, 0.03953, 0.7268, 0.03953, 0.7538, 0.0224, 0.7675, 0.02036, 0.7265, 0.603, 0.837, 0.605, 0.8102, 0.6169, 0.8131, 0.6131, 0.8407, 0.3144, 0.8145, 0.3279, 0.8136, 0.3279, 0.8505, 0.3174, 0.8501, 0.3756, 0.08345, 0.3785, 0.04388, 0.4041, 0.0336, 0.4029, 0.05747, 0.3341, 0.7807, 0.3341, 0.8136, 0.3144, 0.808, 0.3144, 0.7856, 0.5019, 0.5659, 0.4821, 0.5659, 0.4851, 0.5136, 0.4985, 0.5136, 0.1553, 0.808, 0.1657, 0.8076, 0.1613, 0.8352, 0.1537, 0.8339, 0.4029, 0.05747, 0.4041, 0.0336, 0.4263, 0.04175, 0.4269, 0.05821, 0.15, 0.7697, 0.1653, 0.7634, 0.1657, 0.8076, 0.1553, 0.808, 0.4393, 0.8501, 0.4259, 0.8501, 0.4288, 0.8219, 0.4379, 0.8219, 0.4655, 0.8229, 0.4585, 0.8229, 0.4572, 0.7985, 0.4671, 0.8006, 0.2653, 0.8631, 0.2563, 0.8631, 0.2572, 0.8425, 0.2642, 0.8425, 0.2483, 0.8636, 0.2378, 0.8636, 0.2387, 0.8425, 0.2476, 0.8435, 0.4269, 0.05821, 0.4263, 0.04175, 0.441, 0.03444, 0.4407, 0.04833, 0.3354, 0.8053, 0.3434, 0.8012, 0.3436, 0.8342, 0.3341, 0.8345, 0.3348, 0.7822, 0.3436, 0.7807, 0.3434, 0.8012, 0.3354, 0.8053, 0.4407, 0.04833, 0.441, 0.03444, 0.4565, 0.03602, 0.4569, 0.04649, 0.1537, 0.8339, 0.1613, 0.8352, 0.1667, 0.8595, 0.1575, 0.8639, 0.4572, 0.8405, 0.4572, 0.823, 0.4668, 0.8229, 0.4668, 0.8404, 0.4569, 0.04649, 0.4565, 0.03602, 0.4745, 0.04148, 0.4746, 0.05961, 0.1575, 0.8639, 0.1667, 0.8595, 0.1808, 0.8831, 0.1703, 0.8882, 0.4671, 0.8006, 0.4572, 0.7985, 0.4575, 0.7675, 0.4671, 0.7675, 0.2203, 0.7756, 0.2323, 0.7747, 0.2308, 0.8211, 0.2241, 0.8216, 0.1991, 0.8591, 0.1808, 0.8297, 0.1907, 0.7998, 0.2045, 0.8103, 0.2174, 0.7204, 0.2341, 0.7052, 0.2323, 0.7747, 0.2203, 0.7756, 0.372, 0.8332, 0.3523, 0.8279, 0.3517, 0.8002, 0.363, 0.8032, 0.2241, 0.8216, 0.2308, 0.8211, 0.2321, 0.8455, 0.224, 0.8461, 0.4283, 0.4837, 0.43, 0.4598, 0.4493, 0.4972, 0.4469, 0.5095, 0.2045, 0.8103, 0.1907, 0.7998, 0.1916, 0.7673, 0.1994, 0.7711, 0.363, 0.8032, 0.3517, 0.8002, 0.3574, 0.7694, 0.3634, 0.771, 0.2024, 0.7465, 0.1926, 0.7429, 0.1831, 0.7052, 0.1956, 0.7159, 0.4469, 0.5095, 0.4493, 0.4972, 0.4647, 0.5014, 0.4613, 0.5194, 0.1994, 0.7711, 0.1916, 0.7673, 0.1926, 0.7429, 0.2024, 0.7465, 0.3634, 0.771, 0.3574, 0.7694, 0.3591, 0.7454, 0.3666, 0.7474, 0.308, 0.8314, 0.308, 0.8541, 0.2971, 0.8542, 0.2971, 0.8315, 0.3666, 0.7474, 0.3591, 0.7454, 0.3613, 0.7061, 0.372, 0.7089, 0.224, 0.8461, 0.2321, 0.8455, 0.2341, 0.8676, 0.2232, 0.8685, 0.4613, 0.5194, 0.4647, 0.5014, 0.4747, 0.5162, 0.4746, 0.5396, 0.5268, 0.03316, 0.5269, 0.01273, 0.5457, 0.01368, 0.5471, 0.03783, 0.605, 0.8102, 0.6079, 0.7811, 0.6187, 0.7843, 0.6169, 0.8131, 0.3818, 0.6547, 0.3626, 0.6509, 0.35, 0.6318, 0.3821, 0.6403, 0.5471, 0.03783, 0.5457, 0.01368, 0.5665, 0.02308, 0.5664, 0.03228, 0.2693, 0.5266, 0.29, 0.503, 0.3004, 0.5348, 0.2738, 0.5467, 0.2451, 0.405, 0.2588, 0.3813, 0.2734, 0.4663, 0.2641, 0.4946, 0.2379, 0.3385, 0.2558, 0.3211, 0.2588, 0.3813, 0.2451, 0.405, 0.2378, 0.2808, 0.2558, 0.259, 0.2558, 0.3211, 0.2379, 0.3385, 0.5611, 0.198, 0.5782, 0.1787, 0.5782, 0.2281, 0.5611, 0.2613, 0.5611, 0.1704, 0.5782, 0.1484, 0.5782, 0.1787, 0.5611, 0.198, 0.5662, 0.07186, 0.5742, 0.05243, 0.5782, 0.1181, 0.5593, 0.1398, 0.2738, 0.5467, 0.3004, 0.5348, 0.3216, 0.5813, 0.2952, 0.5928, 0.2952, 0.5928, 0.3216, 0.5813, 0.3474, 0.6242, 0.3252, 0.6268, 0.3252, 0.6268, 0.3474, 0.6242, 0.35, 0.6318, 0.3457, 0.6455, 0.2383, 0.2247, 0.2524, 0.2011, 0.2558, 0.259, 0.2378, 0.2808, 0.3076, 0.003192, 0.3138, 0.02434, 0.2864, 0.02622, 0.3003, 0.006372, 0.5991, 0.8809, 0.6, 0.8732, 0.6064, 0.874, 0.6054, 0.8815, 0.03956, 0.7054, 0.03954, 0.7172, 0.02132, 0.7145, 0.02018, 0.7053, 0.02018, 0.7053, 0.02132, 0.7145, 0.0, 0.7215, 3.299e-05, 0.7126, 0.4132, 0.7043, 0.4071, 0.7055, 0.4042, 0.6942, 0.4088, 0.694, 0.3821, 0.6403, 0.4009, 0.6548, 0.4023, 0.6819, 0.3939, 0.6823, 0.3939, 0.6823, 0.4023, 0.6819, 0.4042, 0.6942, 0.3996, 0.6951, 0.00619, 0.7282, 0.007945, 0.774, 2.737e-05, 0.7629, 0.0, 0.7215, 0.2902, 0.1925, 0.3385, 0.1806, 0.3499, 0.2421, 0.2975, 0.2521, 0.3758, 0.6135, 0.4023, 0.6183, 0.4009, 0.6548, 0.3821, 0.6403, 0.3554, 0.5774, 0.384, 0.5692, 0.4023, 0.6183, 0.3758, 0.6135, 0.3324, 0.5195, 0.3727, 0.5145, 0.384, 0.5692, 0.3554, 0.5774, 0.3138, 0.02434, 0.3369, 0.01876, 0.3408, 0.05361, 0.3, 0.06431, 0.2951, 0.09907, 0.3391, 0.08843, 0.3372, 0.1302, 0.2903, 0.1338, 0.2903, 0.1338, 0.3372, 0.1302, 0.3385, 0.1806, 0.2902, 0.1925, 0.2975, 0.2521, 0.3499, 0.2421, 0.3422, 0.3019, 0.2937, 0.3131, 0.2937, 0.3131, 0.3422, 0.3019, 0.3442, 0.3604, 0.2962, 0.3724, 0.2962, 0.3724, 0.3442, 0.3604, 0.3555, 0.4382, 0.3063, 0.4527, 0.3196, 0.4839, 0.3635, 0.4747, 0.3727, 0.5145, 0.3324, 0.5195, 0.3063, 0.4527, 0.3555, 0.4382, 0.3635, 0.4747, 0.3196, 0.4839, 0.2641, 0.4946, 0.2734, 0.4663, 0.29, 0.503, 0.2693, 0.5266, 0.4579, 0.5342, 0.4613, 0.5194, 0.4746, 0.5396, 0.4745, 0.563, 0.308, 0.8087, 0.308, 0.8314, 0.2971, 0.8315, 0.2971, 0.8087, 0.2065, 0.7733, 0.1994, 0.7711, 0.2024, 0.7465, 0.2114, 0.7486, 0.4445, 0.5244, 0.4469, 0.5095, 0.4613, 0.5194, 0.4579, 0.5342, 0.2114, 0.7486, 0.2024, 0.7465, 0.1956, 0.7159, 0.2081, 0.7266, 0.2174, 0.8191, 0.2045, 0.8103, 0.1994, 0.7711, 0.2065, 0.7733, 0.4266, 0.5109, 0.4283, 0.4837, 0.4469, 0.5095, 0.4445, 0.5244, 0.2174, 0.8886, 0.1991, 0.8591, 0.2045, 0.8103, 0.2174, 0.8191, 0.6247, 0.589, 0.6275, 0.5538, 0.6387, 0.563, 0.6366, 0.5919, 0.5211, 0.8451, 0.521, 0.8818, 0.5051, 0.8822, 0.5013, 0.8459, 0.4082, 0.5089, 0.4038, 0.4715, 0.4283, 0.4837, 0.4266, 0.5109, 0.6366, 0.5919, 0.6387, 0.563, 0.6558, 0.5957, 0.6489, 0.6107, 0.2734, 0.4663, 0.3063, 0.4527, 0.3196, 0.4839, 0.29, 0.503, 0.3555, 0.4382, 0.3996, 0.4368, 0.4038, 0.4715, 0.3635, 0.4747, 0.3, 0.06431, 0.3408, 0.05361, 0.3391, 0.08843, 0.2951, 0.09907, 0.5593, 0.1398, 0.5782, 0.1181, 0.5782, 0.1484, 0.5611, 0.1704, 0.1471, 0.8676, 0.1575, 0.8639, 0.1703, 0.8882, 0.1599, 0.8933, 0.4574, 0.06537, 0.4569, 0.04649, 0.4746, 0.05961, 0.4747, 0.07774, 0.4572, 0.858, 0.4572, 0.8405, 0.4668, 0.8404, 0.4668, 0.858, 0.1449, 0.8417, 0.1537, 0.8339, 0.1575, 0.8639, 0.1471, 0.8676, 0.4417, 0.06103, 0.4407, 0.04833, 0.4569, 0.04649, 0.4574, 0.06537, 0.4271, 0.07611, 0.4269, 0.05821, 0.4407, 0.04833, 0.4417, 0.06103, 0.1345, 0.7836, 0.15, 0.7697, 0.1553, 0.808, 0.1463, 0.8167, 0.4015, 0.08835, 0.4029, 0.05747, 0.4269, 0.05821, 0.4271, 0.07611, 0.1463, 0.8167, 0.1553, 0.808, 0.1537, 0.8339, 0.1449, 0.8417, 0.3724, 0.13, 0.3756, 0.08345, 0.4029, 0.05747, 0.4015, 0.08835, 0.5261, 0.2121, 0.5261, 0.1845, 0.546, 0.1803, 0.546, 0.2079, 0.5219, 0.4665, 0.5217, 0.4962, 0.5019, 0.5229, 0.502, 0.4799, 0.133, 0.7401, 0.1569, 0.7226, 0.15, 0.7697, 0.1345, 0.7836, 0.546, 0.2079, 0.546, 0.1803, 0.5611, 0.1704, 0.5611, 0.198, 0.2629, 0.07911, 0.3, 0.06431, 0.2951, 0.09907, 0.2587, 0.1112, 0.3408, 0.05361, 0.3785, 0.04388, 0.3756, 0.08345, 0.3391, 0.08843, 0.3935, 0.8228, 0.3855, 0.8088, 0.3914, 0.8028, 0.3963, 0.8056, 0.4719, 0.7061, 0.4719, 0.7675, 0.4583, 0.7557, 0.4572, 0.7088, 0.625, 0.7211, 0.6316, 0.6646, 0.648, 0.6611, 0.6374, 0.7238, 0.3963, 0.8489, 0.3865, 0.8323, 0.3855, 0.8088, 0.3935, 0.8228, 0.473, 0.7943, 0.4671, 0.7943, 0.4686, 0.7723, 0.4719, 0.7675, 0.4549, 0.8137, 0.4479, 0.8199, 0.4425, 0.8032, 0.4477, 0.7983, 0.4549, 0.7675, 0.4549, 0.8137, 0.4477, 0.7983, 0.4484, 0.7729, 0.6374, 0.7238, 0.648, 0.6611, 0.6559, 0.6728, 0.6507, 0.7113, 0.4417, 0.7632, 0.4412, 0.7768, 0.4385, 0.7704, 0.4375, 0.7618, 0.4141, 0.8406, 0.3986, 0.8406, 0.4019, 0.814, 0.4069, 0.8168, 0.6507, 0.7113, 0.6559, 0.6728, 0.6659, 0.6992, 0.6637, 0.7122, 0.4417, 0.7984, 0.4373, 0.7887, 0.4385, 0.7704, 0.4412, 0.7768, 0.4425, 0.7618, 0.4343, 0.7587, 0.4339, 0.7361, 0.4395, 0.7378, 0.5471, 0.03783, 0.5464, 0.07164, 0.5349, 0.05132, 0.5352, 0.04072, 0.3314, 0.7138, 0.3517, 0.7061, 0.342, 0.7185, 0.3339, 0.723, 0.4259, 0.7881, 0.4294, 0.7896, 0.4315, 0.811, 0.429, 0.8109, 0.4307, 0.7618, 0.4373, 0.7636, 0.4294, 0.7896, 0.4259, 0.7881, 0.3339, 0.723, 0.342, 0.7185, 0.3453, 0.7426, 0.3402, 0.7461, 0.438, 0.7157, 0.4339, 0.7155, 0.434, 0.7061, 0.437, 0.7061, 0.3402, 0.7461, 0.3453, 0.7426, 0.3498, 0.7654, 0.3462, 0.7683, 0.4395, 0.7378, 0.4339, 0.7361, 0.4339, 0.7155, 0.438, 0.7157, 0.433, 0.821, 0.4349, 0.8196, 0.4373, 0.8206, 0.4368, 0.8219, 0.429, 0.8109, 0.4315, 0.811, 0.4349, 0.8196, 0.433, 0.821, 0.3462, 0.7683, 0.3498, 0.7654, 0.3517, 0.7766, 0.349, 0.779, 0.2371, 0.7084, 0.2363, 0.7084, 0.2364, 0.7056, 0.2372, 0.7052, 0.442, 0.8035, 0.4414, 0.8084, 0.4378, 0.8056, 0.4373, 0.8026, 0.2363, 0.7052, 0.2357, 0.7103, 0.2341, 0.7103, 0.2345, 0.707, 0.127, 0.229, 0.1356, 0.1898, 0.1707, 0.1956, 0.1668, 0.2326, 0.1081, 0.3429, 0.1194, 0.265, 0.1624, 0.2675, 0.1488, 0.347, 0.1062, 0.4015, 0.1081, 0.3429, 0.1488, 0.347, 0.1406, 0.4076, 0.114, 0.4613, 0.1062, 0.4015, 0.1406, 0.4076, 0.1378, 0.4656, 0.1013, 0.5733, 0.1026, 0.5229, 0.1369, 0.5297, 0.1355, 0.5746, 0.1033, 0.6151, 0.1013, 0.5733, 0.1355, 0.5746, 0.1391, 0.6208, 0.09991, 0.6862, 0.1044, 0.6507, 0.1417, 0.6608, 0.1077, 0.6857, 0.4874, 0.0222, 0.4873, 0.0314, 0.487, 0.07098, 0.4794, 0.05138, 0.1356, 0.1898, 0.1464, 0.1355, 0.1715, 0.1415, 0.1707, 0.1956, 0.1464, 0.1355, 0.1642, 0.08675, 0.1829, 0.09069, 0.1715, 0.1415, 0.1642, 0.08675, 0.1625, 0.05056, 0.1792, 0.05488, 0.1829, 0.09069, 0.1026, 0.5229, 0.114, 0.4613, 0.1378, 0.4656, 0.1369, 0.5297, 0.01565, 0.5036, 0.01901, 0.4457, 0.06179, 0.4512, 0.05442, 0.511, 0.109, 0.08145, 0.1127, 0.07348, 0.1452, 0.06446, 0.1379, 0.09152, 0.08408, 0.1235, 0.109, 0.08145, 0.1379, 0.09152, 0.1177, 0.1275, 0.06311, 0.1699, 0.08408, 0.1235, 0.1177, 0.1275, 0.09531, 0.1849, 0.07776, 0.7052, 0.07047, 0.7021, 0.07733, 0.6801, 0.09991, 0.6862, 0.04966, 0.6787, 0.02627, 0.6256, 0.06436, 0.6392, 0.07733, 0.6801, 0.02202, 0.5935, 0.01777, 0.5615, 0.05454, 0.5697, 0.05945, 0.6044, 0.01777, 0.5615, 0.01565, 0.5036, 0.05442, 0.511, 0.05454, 0.5697, 0.01901, 0.4457, 0.01904, 0.3835, 0.05791, 0.3902, 0.06179, 0.4512, 0.01904, 0.3835, 0.02198, 0.3233, 0.06035, 0.3308, 0.05791, 0.3902, 0.02198, 0.3233, 0.03663, 0.238, 0.07044, 0.2504, 0.06035, 0.3308, 0.05303, 0.2015, 0.06311, 0.1699, 0.09531, 0.1849, 0.08298, 0.22, 0.1638, 0.02361, 0.1655, 0.01146, 0.1701, 0.01169, 0.1726, 0.02546, 0.1625, 0.05056, 0.1638, 0.02361, 0.1726, 0.02546, 0.1792, 0.05488, 0.5926, 0.8358, 0.5866, 0.8392, 0.5859, 0.8016, 0.5931, 0.8073, 0.05869, 0.7264, 0.07293, 0.7281, 0.07126, 0.7738, 0.05666, 0.7674, 0.5438, 0.6543, 0.5672, 0.6705, 0.5676, 0.7254, 0.5441, 0.7092, 0.2925, 0.77, 0.2862, 0.7589, 0.2903, 0.728, 0.2955, 0.7351, 0.5936, 0.8623, 0.5882, 0.8543, 0.5866, 0.8392, 0.5926, 0.8358, 0.5329, 0.9185, 0.5529, 0.9185, 0.5445, 0.9706, 0.5335, 0.9651, 0.5064, 0.1798, 0.4915, 0.1697, 0.4933, 0.1391, 0.5064, 0.1522, 0.615, 0.5573, 0.5929, 0.5806, 0.5901, 0.5551, 0.6171, 0.5284, 0.606, 0.6584, 0.5933, 0.6535, 0.5975, 0.5984, 0.6129, 0.5861, 0.5415, 0.5659, 0.5613, 0.5659, 0.5678, 0.6088, 0.543, 0.5962, 0.1668, 0.2326, 0.1915, 0.2389, 0.1929, 0.2632, 0.1624, 0.2675, 0.1812, 0.1433, 0.1715, 0.1415, 0.1829, 0.09069, 0.1936, 0.09768, 0.5064, 0.1522, 0.4933, 0.1391, 0.487, 0.07098, 0.5068, 0.0712, 0.5427, 0.7681, 0.5678, 0.7807, 0.558, 0.8522, 0.5409, 0.8459, 0.3599, 0.8595, 0.3517, 0.8364, 0.3616, 0.8332, 0.3616, 0.8646, 0.1071, 0.8707, 0.09634, 0.8296, 0.1122, 0.8274, 0.133, 0.8751, 0.5081, 0.01326, 0.4874, 0.0222, 0.4875, 0.01271, 0.5076, 0.002417, 0.5067, 0.3993, 0.4918, 0.4018, 0.4914, 0.3541, 0.5066, 0.3526, 0.1236, 0.0553, 0.1127, 0.07348, 0.1069, 0.06058, 0.103, 0.06184, 0.6171, 0.5284, 0.5901, 0.5551, 0.5971, 0.479, 0.6131, 0.4681, 0.1936, 0.09768, 0.1829, 0.09069, 0.1792, 0.05488, 0.1877, 0.06204, 0.5068, 0.0712, 0.487, 0.07098, 0.4873, 0.0314, 0.5063, 0.03738, 0.603, 0.748, 0.5957, 0.7527, 0.5991, 0.7143, 0.6022, 0.7156, 0.05666, 0.7674, 0.07126, 0.7738, 0.07922, 0.8356, 0.05942, 0.8356, 0.5065, 0.3044, 0.4916, 0.3069, 0.4915, 0.2605, 0.5064, 0.258, 0.5066, 0.3526, 0.4914, 0.3541, 0.4916, 0.3069, 0.5065, 0.3044, 0.5441, 0.7092, 0.5676, 0.7254, 0.5678, 0.7807, 0.5427, 0.7681, 0.543, 0.5962, 0.5678, 0.6088, 0.5672, 0.6705, 0.5438, 0.6543, 0.1681, 9.813e-05, 0.1655, 0.01146, 0.1609, 0.01056, 0.1616, 0.0, 0.05775, 0.7144, 0.07919, 0.7213, 0.07293, 0.7281, 0.05869, 0.7264, 0.1801, 0.02891, 0.1726, 0.02546, 0.1701, 0.01169, 0.1741, 0.00114, 0.5064, 0.258, 0.4915, 0.2605, 0.4915, 0.1973, 0.5064, 0.2074, 0.5261, 0.2627, 0.5064, 0.258, 0.5064, 0.2074, 0.5261, 0.2121, 0.3049, 0.7385, 0.2955, 0.7351, 0.2999, 0.7061, 0.3061, 0.7081, 0.03954, 0.7172, 0.05775, 0.7144, 0.05869, 0.7264, 0.03953, 0.7268, 0.6, 0.8732, 0.5937, 0.8713, 0.5936, 0.8623, 0.6009, 0.8638, 0.5215, 0.5959, 0.543, 0.5962, 0.5438, 0.6543, 0.5214, 0.656, 0.5213, 0.7104, 0.5441, 0.7092, 0.5427, 0.7681, 0.5212, 0.7703, 0.5263, 0.3573, 0.5066, 0.3526, 0.5065, 0.3044, 0.5262, 0.3091, 0.5262, 0.3091, 0.5065, 0.3044, 0.5064, 0.258, 0.5261, 0.2627, 0.03953, 0.7538, 0.05666, 0.7674, 0.05942, 0.8356, 0.03957, 0.8137, 0.611, 0.7492, 0.603, 0.748, 0.6022, 0.7156, 0.6131, 0.7254, 0.5068, 0.0712, 0.5183, 0.05113, 0.5266, 0.05344, 0.5266, 0.07142, 0.3019, 0.8087, 0.2988, 0.8077, 0.2925, 0.77, 0.3034, 0.7734, 0.6296, 0.5249, 0.6171, 0.5284, 0.6131, 0.4681, 0.6334, 0.4665, 0.6079, 0.7811, 0.5969, 0.7791, 0.603, 0.748, 0.611, 0.7492, 0.5265, 0.404, 0.5067, 0.3993, 0.5066, 0.3526, 0.5263, 0.3573, 0.5269, 0.01273, 0.5081, 0.01326, 0.5076, 0.002417, 0.527, 0.0, 0.5217, 0.4962, 0.5415, 0.5229, 0.5415, 0.5659, 0.5216, 0.5558, 0.6131, 0.7254, 0.6022, 0.7156, 0.606, 0.6584, 0.6192, 0.6553, 0.5212, 0.7703, 0.5427, 0.7681, 0.5409, 0.8459, 0.5211, 0.8451, 0.5262, 0.1525, 0.5064, 0.1522, 0.5068, 0.0712, 0.5266, 0.07142, 0.4017, 0.7274, 0.4017, 0.7061, 0.4259, 0.722, 0.4242, 0.7271, 0.521, 0.8818, 0.5369, 0.8822, 0.5329, 0.9185, 0.5209, 0.9185, 0.5216, 0.5558, 0.5415, 0.5659, 0.543, 0.5962, 0.5215, 0.5959, 0.6192, 0.6553, 0.606, 0.6584, 0.6129, 0.5861, 0.6247, 0.589, 0.6275, 0.5538, 0.615, 0.5573, 0.6171, 0.5284, 0.6296, 0.5249, 0.5261, 0.1845, 0.5064, 0.1798, 0.5064, 0.1522, 0.5262, 0.1525, 0.5209, 0.9185, 0.5329, 0.9185, 0.5335, 0.9651, 0.5207, 0.9656, 0.6009, 0.8638, 0.5936, 0.8623, 0.5926, 0.8358, 0.603, 0.837, 0.3034, 0.7734, 0.2925, 0.77, 0.2955, 0.7351, 0.3049, 0.7385, 0.5214, 0.656, 0.5438, 0.6543, 0.5441, 0.7092, 0.5213, 0.7104, 0.03953, 0.7268, 0.05869, 0.7264, 0.05666, 0.7674, 0.03953, 0.7538, 0.603, 0.837, 0.5926, 0.8358, 0.5931, 0.8073, 0.605, 0.8102, 0.07596, 0.8709, 0.0738, 0.9133, 0.06335, 0.9144, 0.06253, 0.8709, 0.1391, 0.6208, 0.1663, 0.6389, 0.1672, 0.6632, 0.1417, 0.6608, 0.07922, 0.8356, 0.07596, 0.8709, 0.06253, 0.8709, 0.05942, 0.8356, 0.5415, 0.5659, 0.5445, 0.5213, 0.5579, 0.5213, 0.5613, 0.5659, 0.1023, 0.7904, 0.1069, 0.7661, 0.114, 0.7607, 0.1125, 0.7849, 0.1663, 0.6389, 0.1901, 0.6248, 0.1892, 0.6416, 0.1672, 0.6632, 0.09634, 0.8296, 0.1023, 0.7904, 0.1125, 0.7849, 0.1122, 0.8274, 0.3855, 0.7061, 0.3828, 0.7417, 0.3738, 0.7417, 0.372, 0.7061, 0.3815, 0.7633, 0.3828, 0.7945, 0.3731, 0.7967, 0.3745, 0.7633, 0.3828, 0.7417, 0.3815, 0.7633, 0.3745, 0.7633, 0.3738, 0.7417, 0.0738, 0.9133, 0.07279, 0.9399, 0.06393, 0.9387, 0.06335, 0.9144, 0.1901, 0.6248, 0.2037, 0.6167, 0.2039, 0.6307, 0.1892, 0.6416, 0.07246, 0.9709, 0.07408, 1.0, 0.06454, 1.0, 0.06433, 0.967, 0.07279, 0.9399, 0.07246, 0.9709, 0.06433, 0.967, 0.06393, 0.9387, 0.2037, 0.6167, 0.22, 0.6026, 0.2194, 0.6132, 0.2039, 0.6307, 0.1069, 0.7661, 0.1145, 0.7353, 0.124, 0.7347, 0.114, 0.7607, 0.372, 0.8452, 0.3816, 0.8451, 0.3816, 0.8627, 0.372, 0.8627, 0.22, 0.6026, 0.2377, 0.5894, 0.2376, 0.6075, 0.2194, 0.6132, 0.1145, 0.7353, 0.1221, 0.7057, 0.133, 0.7052, 0.124, 0.7347, 0.3828, 0.7945, 0.3827, 0.8276, 0.3732, 0.8276, 0.3731, 0.7967, 0.3898, 0.7406, 0.3917, 0.7061, 0.3995, 0.7061, 0.4017, 0.7426, 0.262, 0.7179, 0.2646, 0.7657, 0.2494, 0.7648, 0.2378, 0.7298, 0.3855, 0.786, 0.3898, 0.7406, 0.4017, 0.7426, 0.4017, 0.8028, 0.5329, 0.9185, 0.545, 0.8913, 0.5563, 0.8947, 0.5529, 0.9185, 0.2563, 0.8425, 0.2563, 0.864, 0.2483, 0.8663, 0.2484, 0.8426, 0.1915, 0.2389, 0.21, 0.2273, 0.2121, 0.2491, 0.1929, 0.2632, 0.2646, 0.7657, 0.2576, 0.7967, 0.2496, 0.7943, 0.2494, 0.7648, 0.3341, 0.8586, 0.3371, 0.8345, 0.3431, 0.8345, 0.3453, 0.8586, 0.2664, 0.8205, 0.252, 0.8425, 0.238, 0.8425, 0.2566, 0.8165, 0.21, 0.2273, 0.2243, 0.2388, 0.2276, 0.2569, 0.2121, 0.2491, 0.2576, 0.7967, 0.2664, 0.8205, 0.2566, 0.8165, 0.2496, 0.7943, 0.4686, 0.8375, 0.4671, 0.821, 0.4747, 0.8231, 0.4747, 0.8397, 0.2862, 0.8315, 0.2971, 0.8314, 0.2971, 0.8541, 0.2862, 0.8542, 0.4228, 0.8099, 0.425, 0.8493, 0.4141, 0.8493, 0.4153, 0.8099, 0.4081, 0.8406, 0.4095, 0.8629, 0.3986, 0.8629, 0.4, 0.8406, 0.2243, 0.2388, 0.2377, 0.2184, 0.2378, 0.2418, 0.2276, 0.2569, 0.5268, 0.03316, 0.5063, 0.03738, 0.5081, 0.01326, 0.5269, 0.01273, 0.605, 0.8102, 0.5931, 0.8073, 0.5969, 0.7791, 0.6079, 0.7811, 0.1429, 0.05124, 0.1452, 0.06446, 0.1127, 0.07348, 0.1236, 0.0553, 0.5063, 0.03738, 0.4873, 0.0314, 0.4874, 0.0222, 0.5081, 0.01326, 0.0313, 0.1791, 0.03544, 0.1593, 0.06311, 0.1699, 0.05303, 0.2015, 0.007234, 0.3007, 0.02631, 0.2108, 0.03663, 0.238, 0.02198, 0.3233, 0.0001074, 0.3673, 0.007234, 0.3007, 0.02198, 0.3233, 0.01904, 0.3835, 0.0, 0.4251, 0.0001074, 0.3673, 0.01904, 0.3835, 0.01901, 0.4457, 0.4915, 0.1973, 0.4915, 0.2605, 0.4748, 0.227, 0.4747, 0.1776, 0.4915, 0.1697, 0.4915, 0.1973, 0.4747, 0.1776, 0.4748, 0.1472, 0.487, 0.07098, 0.4933, 0.1391, 0.4748, 0.1169, 0.4794, 0.05138, 0.03544, 0.1593, 0.05688, 0.113, 0.08408, 0.1235, 0.06311, 0.1699, 0.05688, 0.113, 0.08635, 0.07942, 0.109, 0.08145, 0.08408, 0.1235, 0.08635, 0.07942, 0.1069, 0.06058, 0.1127, 0.07348, 0.109, 0.08145, 0.0005132, 0.4812, 0.0, 0.4251, 0.01901, 0.4457, 0.01565, 0.5036, 0.07047, 0.7021, 0.06321, 0.6989, 0.04966, 0.6787, 0.07733, 0.6801, 0.5991, 0.8809, 0.5929, 0.8787, 0.5937, 0.8713, 0.6, 0.8732, 0.03956, 0.7054, 0.05896, 0.7052, 0.05775, 0.7144, 0.03954, 0.7172, 0.05896, 0.7052, 0.07922, 0.7124, 0.07919, 0.7213, 0.05775, 0.7144, 0.1741, 0.00114, 0.1701, 0.01169, 0.1655, 0.01146, 0.1681, 9.813e-05, 0.1452, 0.06446, 0.1554, 0.02322, 0.1638, 0.02361, 0.1625, 0.05056, 0.1554, 0.02322, 0.1609, 0.01056, 0.1655, 0.01146, 0.1638, 0.02361, 0.07293, 0.7281, 0.07919, 0.7213, 0.07921, 0.7627, 0.07126, 0.7738, 0.05442, 0.511, 0.06179, 0.4512, 0.114, 0.4613, 0.1026, 0.5229, 0.1379, 0.09152, 0.1452, 0.06446, 0.1625, 0.05056, 0.1642, 0.08675, 0.1177, 0.1275, 0.1379, 0.09152, 0.1642, 0.08675, 0.1464, 0.1355, 0.09531, 0.1849, 0.1177, 0.1275, 0.1464, 0.1355, 0.1356, 0.1898, 0.07733, 0.6801, 0.06436, 0.6392, 0.1044, 0.6507, 0.09991, 0.6862, 0.05945, 0.6044, 0.05454, 0.5697, 0.1013, 0.5733, 0.1033, 0.6151, 0.05454, 0.5697, 0.05442, 0.511, 0.1026, 0.5229, 0.1013, 0.5733, 0.06179, 0.4512, 0.05791, 0.3902, 0.1062, 0.4015, 0.114, 0.4613, 0.05791, 0.3902, 0.06035, 0.3308, 0.1081, 0.3429, 0.1062, 0.4015, 0.06035, 0.3308, 0.07044, 0.2504, 0.1194, 0.265, 0.1081, 0.3429, 0.08298, 0.22, 0.09531, 0.1849, 0.1356, 0.1898, 0.127, 0.229, 0.07044, 0.2504, 0.08298, 0.22, 0.127, 0.229, 0.1194, 0.265, 0.02631, 0.2108, 0.0313, 0.1791, 0.05303, 0.2015, 0.03663, 0.238, 0.2208, 0.2241, 0.2375, 0.195, 0.2377, 0.2184, 0.2243, 0.2388, 0.2862, 0.8087, 0.2971, 0.8087, 0.2971, 0.8314, 0.2862, 0.8315, 0.2685, 0.8005, 0.275, 0.8257, 0.2664, 0.8205, 0.2576, 0.7967, 0.2073, 0.2127, 0.2208, 0.2241, 0.2243, 0.2388, 0.21, 0.2273, 0.275, 0.8257, 0.2661, 0.8425, 0.252, 0.8425, 0.2664, 0.8205, 0.2784, 0.7678, 0.2685, 0.8005, 0.2576, 0.7967, 0.2646, 0.7657, 0.1894, 0.2121, 0.2073, 0.2127, 0.21, 0.2273, 0.1915, 0.2389, 0.2862, 0.7061, 0.2784, 0.7678, 0.2646, 0.7657, 0.262, 0.7179, 0.6247, 0.589, 0.6129, 0.5861, 0.615, 0.5573, 0.6275, 0.5538, 0.5211, 0.8451, 0.5409, 0.8459, 0.5369, 0.8822, 0.521, 0.8818, 0.1707, 0.1956, 0.1894, 0.2121, 0.1915, 0.2389, 0.1668, 0.2326, 0.6129, 0.5861, 0.5975, 0.5984, 0.5929, 0.5806, 0.615, 0.5573, 0.03663, 0.238, 0.05303, 0.2015, 0.08298, 0.22, 0.07044, 0.2504, 0.1194, 0.265, 0.127, 0.229, 0.1668, 0.2326, 0.1624, 0.2675, 0.06436, 0.6392, 0.05945, 0.6044, 0.1033, 0.6151, 0.1044, 0.6507, 0.4933, 0.1391, 0.4915, 0.1697, 0.4748, 0.1472, 0.4748, 0.1169, 0.104, 0.7371, 0.1112, 0.7063, 0.1221, 0.7057, 0.1145, 0.7353, 0.2204, 0.5837, 0.2378, 0.5712, 0.2377, 0.5894, 0.22, 0.6026, 0.372, 0.8277, 0.3816, 0.8276, 0.3816, 0.8451, 0.372, 0.8452, 0.09715, 0.7631, 0.104, 0.7371, 0.1145, 0.7353, 0.1069, 0.7661, 0.2046, 0.6041, 0.2204, 0.5837, 0.22, 0.6026, 0.2037, 0.6167, 0.19, 0.6072, 0.2046, 0.6041, 0.2037, 0.6167, 0.1901, 0.6248, 0.07922, 0.824, 0.09223, 0.7864, 0.1023, 0.7904, 0.09634, 0.8296, 0.1645, 0.6084, 0.19, 0.6072, 0.1901, 0.6248, 0.1663, 0.6389, 0.09223, 0.7864, 0.09715, 0.7631, 0.1069, 0.7661, 0.1023, 0.7904, 0.1355, 0.5746, 0.1645, 0.6084, 0.1663, 0.6389, 0.1391, 0.6208, 0.5261, 0.2121, 0.5064, 0.2074, 0.5064, 0.1798, 0.5261, 0.1845, 0.5219, 0.4665, 0.5415, 0.4799, 0.5415, 0.5229, 0.5217, 0.4962, 0.08109, 0.8664, 0.07922, 0.824, 0.09634, 0.8296, 0.1071, 0.8707, 0.5064, 0.2074, 0.4915, 0.1973, 0.4915, 0.1697, 0.5064, 0.1798, 0.02627, 0.6256, 0.02202, 0.5935, 0.05945, 0.6044, 0.06436, 0.6392, 0.1044, 0.6507, 0.1033, 0.6151, 0.1391, 0.6208, 0.1417, 0.6608, 0.409, 0.814, 0.403, 0.8039, 0.4075, 0.7938, 0.4141, 0.7994, 0.4572, 0.7675, 0.4425, 0.7647, 0.4436, 0.7179, 0.4572, 0.7061, 0.6022, 0.7156, 0.5909, 0.7126, 0.5911, 0.6474, 0.606, 0.6584, 0.3515, 0.7807, 0.3515, 0.8075, 0.3452, 0.8232, 0.3436, 0.8, 0.473, 0.7943, 0.473, 0.821, 0.4695, 0.8167, 0.4671, 0.7949, 0.4141, 0.7541, 0.4068, 0.769, 0.4017, 0.764, 0.4071, 0.7487, 0.4141, 0.7994, 0.4075, 0.7938, 0.4068, 0.769, 0.4141, 0.7541, 0.5909, 0.7126, 0.5806, 0.6944, 0.582, 0.6549, 0.5911, 0.6474, 0.4034, 0.7672, 0.4076, 0.7656, 0.4065, 0.7741, 0.4038, 0.7808, 0.4398, 0.8419, 0.4497, 0.8209, 0.4549, 0.8199, 0.4549, 0.847, 0.5806, 0.6944, 0.5678, 0.6891, 0.5678, 0.6755, 0.582, 0.6549, 0.403, 0.8039, 0.4038, 0.7808, 0.4065, 0.7741, 0.4075, 0.7938, 0.4259, 0.7618, 0.4282, 0.7378, 0.4339, 0.7361, 0.4343, 0.7587, 0.5063, 0.03738, 0.5182, 0.04053, 0.5183, 0.05113, 0.5068, 0.0712, 0.3314, 0.7138, 0.3339, 0.723, 0.3265, 0.73, 0.3144, 0.7338, 0.4141, 0.7832, 0.4172, 0.76, 0.4196, 0.7599, 0.4176, 0.7816, 0.4188, 0.8099, 0.4141, 0.7832, 0.4176, 0.7816, 0.4255, 0.808, 0.3339, 0.723, 0.3402, 0.7461, 0.3352, 0.7501, 0.3265, 0.73, 0.4298, 0.7157, 0.4309, 0.7061, 0.434, 0.7061, 0.4339, 0.7155, 0.3402, 0.7461, 0.3462, 0.7683, 0.3425, 0.7708, 0.3352, 0.7501, 0.4282, 0.7378, 0.4298, 0.7157, 0.4339, 0.7155, 0.4339, 0.7361, 0.4212, 0.7498, 0.425, 0.7487, 0.4255, 0.7501, 0.423, 0.7511, 0.4172, 0.76, 0.4212, 0.7498, 0.423, 0.7511, 0.4196, 0.7599, 0.3462, 0.7683, 0.349, 0.779, 0.3462, 0.7807, 0.3425, 0.7708, 0.2371, 0.7084, 0.2372, 0.7117, 0.2364, 0.7114, 0.2363, 0.7084, 0.442, 0.8035, 0.4373, 0.8026, 0.4381, 0.7999, 0.442, 0.7984, 0.2363, 0.7153, 0.2345, 0.7136, 0.2341, 0.7103, 0.2357, 0.7103, 0.5783, -0.06918, 0.8283, -0.06918, 0.8283, 0.1808, 0.5783, 0.1808, 0.5783, 0.1808, 0.8283, 0.1808, 0.8283, 0.4308, 0.5783, 0.4308, 0.5783, 0.4308, 0.8283, 0.4308, 0.8283, 0.6808, 0.5783, 0.6808, 0.5783, 0.6808, 0.8283, 0.6808, 0.8283, 0.9308, 0.5783, 0.9308, 0.3283, 0.4308, 0.5783, 0.4308, 0.5783, 0.6808, 0.3283, 0.6808, 0.8283, 0.4308, 1.078, 0.4308, 1.078, 0.6808, 0.8283, 0.6808, 0.5783, -0.06918, 0.8283, -0.06918, 0.8283, 0.1808, 0.5783, 0.1808, 0.5783, 0.1808, 0.8283, 0.1808, 0.8283, 0.4308, 0.5783, 0.4308, 0.5783, 0.4308, 0.8283, 0.4308, 0.8283, 0.6808, 0.5783, 0.6808, 0.5783, 0.6808, 0.8283, 0.6808, 0.8283, 0.9308, 0.5783, 0.9308, 0.3283, 0.4308, 0.5783, 0.4308, 0.5783, 0.6808, 0.3283, 0.6808, 0.8283, 0.4308, 1.078, 0.4308, 1.078, 0.6808, 0.8283, 0.6808])
me_plane.materials.append(mat_material_001)
me_plane.materials.append(mat_material_003)
me_plane.use_remesh_preserve_volume = False
me_plane.use_remesh_preserve_attributes = False
me_plane.use_mirror_vertex_groups = False
me_plane.update()
me_plane_001 = bpy.data.meshes.new('Plane.001')
me_plane_001.from_pydata([(-1.0, -1.0, 0.0), (1.0, -1.0, 0.0), (-1.0, 1.0, 0.0), (1.0, 1.0, 0.0)], [], [(0, 1, 3, 2)])
_uv = me_plane_001.uv_layers.new(name='UVMap')
_uv.uv.foreach_set('vector', [0.0, 0.0, 1.0, 0.0, 1.0, 1.0, 0.0, 1.0])
me_plane_001.materials.append(mat_material_002)
me_plane_001.use_remesh_preserve_volume = False
me_plane_001.use_remesh_preserve_attributes = False
me_plane_001.use_mirror_vertex_groups = False
me_plane_001.update()

# ---- objects
ob_light = bpy.data.objects.new('Light', light_light)
ob_camera = bpy.data.objects.new('Camera', cam_camera)
ob_empty = bpy.data.objects.new('Empty', None)
ob_plane = bpy.data.objects.new('Plane', me_plane)
ob_empty_001 = bpy.data.objects.new('Empty.001', None)
ob_plane_001 = bpy.data.objects.new('Plane.001', me_plane_001)

# ---- transforms, parenting, visibility, modifiers, constraints
ob_light.location = (3.859, 1.38, 5.866)
ob_light.rotation_euler = (0.6503, 0.05522, 1.866)
ob_light.lock_rotations_4d = False
ob_light.empty_display_type = 'ARROWS'
ob_light.color = (0.0, 0.0, 0.0, 0.0)
ob_light.lineart.crease_threshold = 0.0
ob_camera.location = (7.359, -6.926, 4.958)
ob_camera.rotation_euler = (1.109, 0.0, 0.8149)
ob_camera.lock_rotations_4d = False
ob_camera.empty_display_type = 'ARROWS'
ob_camera.color = (0.0, 0.0, 0.0, 0.0)
ob_camera.display_type = 'WIRE'
ob_camera.lineart.crease_threshold = 0.0
ob_empty.location = (1.447, 0.0, 0.0)
ob_empty.rotation_euler = (1.571, -0.0, 0.0)
ob_empty.empty_display_type = 'IMAGE'
ob_empty.empty_display_size = 5.028
ob_empty.empty_image_offset = (-0.4946, -0.4975)
ob_empty.lineart.crease_threshold = 0.0
ob_plane.location = (0.0, -0.06395, 0.6336)
ob_plane.lineart.crease_threshold = 0.0
_m = ob_plane.modifiers.new('Subdivision', 'SUBSURF')
_m.uv_smooth = 'PRESERVE_CORNERS'
_m.render_levels = 1
_m.show_only_control_edges = False
ob_empty_001.location = (-0.7364, -0.1678, 0.0)
ob_empty_001.rotation_euler = (1.571, -0.0, 1.571)
ob_empty_001.empty_display_type = 'IMAGE'
ob_empty_001.empty_display_size = 5.028
ob_empty_001.empty_image_offset = (-0.4946, -0.4975)
ob_empty_001.lineart.crease_threshold = 0.0
ob_plane_001.location = (0.0, 0.0, 0.0)
ob_plane_001.scale = (2.237, 2.237, 2.237)
ob_plane_001.lineart.crease_threshold = 0.0

# ---- collection membership
col_collection.objects.link(ob_light)
col_collection.objects.link(ob_camera)
col_collection.objects.link(ob_empty)
col_collection.objects.link(ob_plane)
col_collection.objects.link(ob_empty_001)
col_collection.objects.link(ob_plane_001)

# ---- scene / render settings (as saved in the file)
scene.camera = ob_camera
scene.frame_start = 1; scene.frame_end = 250; scene.frame_set(0)
scene.render.engine = 'CYCLES'
scene.cycles.use_denoising = False
scene.cycles.samples = 128
scene.cycles.sampling_pattern = 'TABULATED_SOBOL'
scene.cycles.use_adaptive_sampling = False
scene.cycles.use_light_tree = False
scene.view_settings.view_transform = 'Filmic'
bpy.context.view_layer.update()
